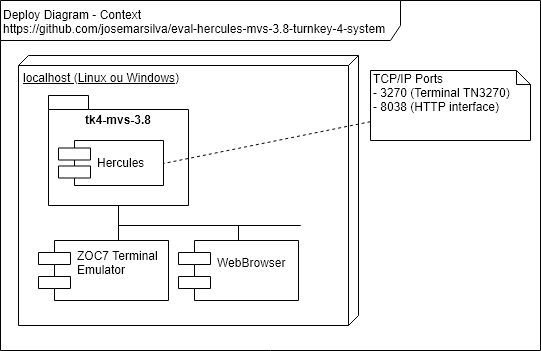

The diagram above was exported from draw.io. Its source (the exported page's mxGraphModel, read from the mxfile embedded in the PNG):
<mxGraphModel dx="840" dy="536" grid="1" gridSize="10" guides="1" tooltips="1" connect="1" arrows="1" fold="1" page="1" pageScale="1" pageWidth="827" pageHeight="1169" math="0" shadow="0">
  <root>
    <mxCell id="0" />
    <mxCell id="1" parent="0" />
    <mxCell id="6OetropUeBoLzL2Sj7KS-1" value="Deploy Diagram - Context&lt;br&gt;https://github.com/josemarsilva/eval-hercules-mvs-3.8-turnkey-4-system&lt;br&gt;" style="shape=umlFrame;whiteSpace=wrap;html=1;width=400;height=40;verticalAlign=top;align=left;" parent="1" vertex="1">
      <mxGeometry x="10" y="10" width="540" height="350" as="geometry" />
    </mxCell>
    <mxCell id="NNuIQbcpsFkkkyfnrant-1" value="localhost (Linux ou Windows)" style="verticalAlign=top;align=left;spacingTop=8;spacingLeft=2;spacingRight=12;shape=cube;size=10;direction=south;fontStyle=4;html=1;" parent="1" vertex="1">
      <mxGeometry x="28" y="65" width="340" height="270" as="geometry" />
    </mxCell>
    <mxCell id="0e3bPRr6u5_BrfYvAHHE-1" value="tk4-mvs-3.8" style="shape=folder;fontStyle=1;spacingTop=10;tabWidth=40;tabHeight=14;tabPosition=left;html=1;verticalAlign=top;" parent="1" vertex="1">
      <mxGeometry x="58" y="105" width="140" height="110" as="geometry" />
    </mxCell>
    <mxCell id="NNuIQbcpsFkkkyfnrant-2" value="Hercules" style="shape=component;align=left;spacingLeft=36;" parent="1" vertex="1">
      <mxGeometry x="68" y="150" width="105" height="45" as="geometry" />
    </mxCell>
    <mxCell id="0e3bPRr6u5_BrfYvAHHE-2" style="edgeStyle=orthogonalEdgeStyle;rounded=0;orthogonalLoop=1;jettySize=auto;html=1;exitX=0.5;exitY=0;exitDx=0;exitDy=0;entryX=0.5;entryY=1;entryDx=0;entryDy=0;entryPerimeter=0;endArrow=none;endFill=0;" parent="1" source="NNuIQbcpsFkkkyfnrant-3" target="0e3bPRr6u5_BrfYvAHHE-1" edge="1">
      <mxGeometry relative="1" as="geometry" />
    </mxCell>
    <mxCell id="NNuIQbcpsFkkkyfnrant-3" value="ZOC7 Terminal&#10;Emulator&#10;" style="shape=component;align=left;spacingLeft=36;" parent="1" vertex="1">
      <mxGeometry x="48" y="250" width="130" height="60" as="geometry" />
    </mxCell>
    <mxCell id="QhwE0U-yEbw6wATUf786-2" style="rounded=0;orthogonalLoop=1;jettySize=auto;html=1;exitX=0.5;exitY=0;exitDx=0;exitDy=0;endArrow=none;endFill=0;entryX=0.5;entryY=1;entryDx=0;entryDy=0;entryPerimeter=0;edgeStyle=orthogonalEdgeStyle;" edge="1" parent="1" source="QhwE0U-yEbw6wATUf786-1" target="0e3bPRr6u5_BrfYvAHHE-1">
      <mxGeometry relative="1" as="geometry">
        <Array as="points">
          <mxPoint x="310" y="235" />
          <mxPoint x="190" y="235" />
        </Array>
      </mxGeometry>
    </mxCell>
    <mxCell id="QhwE0U-yEbw6wATUf786-1" value="WebBrowser&#10;" style="shape=component;align=left;spacingLeft=36;" vertex="1" parent="1">
      <mxGeometry x="188" y="250" width="120" height="60" as="geometry" />
    </mxCell>
    <mxCell id="QhwE0U-yEbw6wATUf786-4" style="rounded=0;orthogonalLoop=1;jettySize=auto;html=1;entryX=1;entryY=0.5;entryDx=0;entryDy=0;endArrow=none;endFill=0;dashed=1;" edge="1" parent="1" source="QhwE0U-yEbw6wATUf786-3" target="NNuIQbcpsFkkkyfnrant-2">
      <mxGeometry relative="1" as="geometry" />
    </mxCell>
    <mxCell id="QhwE0U-yEbw6wATUf786-3" value="TCP/IP Ports&lt;br&gt;- 3270 (Terminal TN3270)&lt;br&gt;- 8038 (HTTP interface)&lt;br&gt;" style="shape=note;whiteSpace=wrap;html=1;size=14;verticalAlign=top;align=left;spacingTop=-6;" vertex="1" parent="1">
      <mxGeometry x="380" y="80" width="160" height="70" as="geometry" />
    </mxCell>
  </root>
</mxGraphModel>